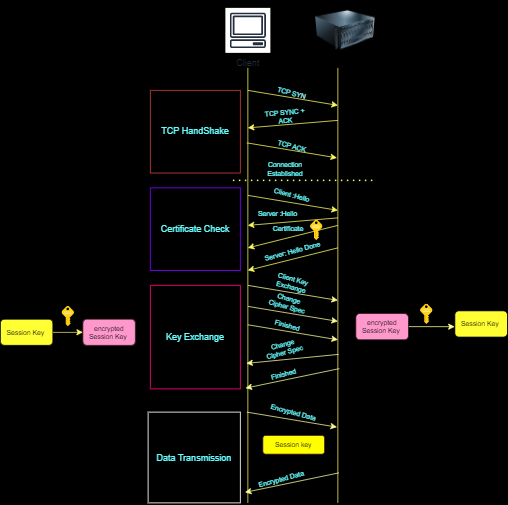

The diagram above was exported from draw.io. Its source (the exported page's mxGraphModel, read from the mxfile embedded in the PNG):
<mxGraphModel dx="1594" dy="945" grid="0" gridSize="10" guides="1" tooltips="1" connect="1" arrows="1" fold="1" page="1" pageScale="1" pageWidth="3300" pageHeight="4681" background="#000000" math="0" shadow="0">
  <root>
    <mxCell id="0" />
    <mxCell id="1" parent="0" />
    <mxCell id="XnNM4RYYtil0idB_s9NJ-1" value="" style="endArrow=none;html=1;rounded=0;strokeColor=#FFFF66;" edge="1" parent="1">
      <mxGeometry width="50" height="50" relative="1" as="geometry">
        <mxPoint x="380" y="800" as="sourcePoint" />
        <mxPoint x="380" y="220" as="targetPoint" />
      </mxGeometry>
    </mxCell>
    <mxCell id="XnNM4RYYtil0idB_s9NJ-2" value="" style="endArrow=none;html=1;rounded=0;strokeColor=#FFFF66;" edge="1" parent="1">
      <mxGeometry width="50" height="50" relative="1" as="geometry">
        <mxPoint x="500" y="800" as="sourcePoint" />
        <mxPoint x="500" y="220" as="targetPoint" />
      </mxGeometry>
    </mxCell>
    <mxCell id="XnNM4RYYtil0idB_s9NJ-4" value="Client" style="sketch=0;outlineConnect=0;fontColor=#232F3E;gradientColor=none;strokeColor=#232F3E;fillColor=#ffffff;dashed=0;verticalLabelPosition=bottom;verticalAlign=top;align=center;html=1;fontSize=12;fontStyle=0;aspect=fixed;shape=mxgraph.aws4.resourceIcon;resIcon=mxgraph.aws4.client;" vertex="1" parent="1">
      <mxGeometry x="350" y="140" width="60" height="60" as="geometry" />
    </mxCell>
    <mxCell id="XnNM4RYYtil0idB_s9NJ-5" value="" style="image;html=1;image=img/lib/clip_art/computers/Server_128x128.png" vertex="1" parent="1">
      <mxGeometry x="470" y="130" width="80" height="80" as="geometry" />
    </mxCell>
    <mxCell id="XnNM4RYYtil0idB_s9NJ-6" value="&lt;font color=&quot;#66ffff&quot;&gt;TCP HandShake&lt;/font&gt;" style="rounded=0;whiteSpace=wrap;html=1;strokeColor=#c23d3d;fillColor=#000000;" vertex="1" parent="1">
      <mxGeometry x="250" y="249.99999999999997" width="120" height="110.17" as="geometry" />
    </mxCell>
    <mxCell id="XnNM4RYYtil0idB_s9NJ-9" value="" style="endArrow=classic;html=1;rounded=0;strokeColor=#FFFF66;" edge="1" parent="1">
      <mxGeometry width="50" height="50" relative="1" as="geometry">
        <mxPoint x="380" y="250" as="sourcePoint" />
        <mxPoint x="500" y="270" as="targetPoint" />
      </mxGeometry>
    </mxCell>
    <mxCell id="XnNM4RYYtil0idB_s9NJ-10" value="&lt;font color=&quot;#66ffff&quot; style=&quot;font-size: 9px;&quot;&gt;TCP S&lt;/font&gt;&lt;font color=&quot;#99ffff&quot; style=&quot;font-size: 9px;&quot;&gt;YN&lt;/font&gt;" style="text;html=1;strokeColor=none;fillColor=none;align=center;verticalAlign=middle;whiteSpace=wrap;rounded=0;rotation=15;" vertex="1" parent="1">
      <mxGeometry x="408.71" y="243" width="60" height="20" as="geometry" />
    </mxCell>
    <mxCell id="XnNM4RYYtil0idB_s9NJ-12" value="" style="endArrow=classic;html=1;rounded=0;fontSize=9;strokeColor=#FFFF66;" edge="1" parent="1">
      <mxGeometry width="50" height="50" relative="1" as="geometry">
        <mxPoint x="500" y="290" as="sourcePoint" />
        <mxPoint x="380" y="300" as="targetPoint" />
      </mxGeometry>
    </mxCell>
    <mxCell id="XnNM4RYYtil0idB_s9NJ-13" value="&lt;font color=&quot;#66ffff&quot;&gt;TCP SYNC + ACK&lt;/font&gt;" style="text;html=1;strokeColor=none;fillColor=none;align=center;verticalAlign=middle;whiteSpace=wrap;rounded=0;fontSize=9;rotation=-5;" vertex="1" parent="1">
      <mxGeometry x="400" y="270" width="60" height="30" as="geometry" />
    </mxCell>
    <mxCell id="XnNM4RYYtil0idB_s9NJ-14" value="" style="endArrow=classic;html=1;rounded=0;fontSize=9;strokeColor=#FFFF66;" edge="1" parent="1">
      <mxGeometry width="50" height="50" relative="1" as="geometry">
        <mxPoint x="378.71" y="320" as="sourcePoint" />
        <mxPoint x="498.71" y="340" as="targetPoint" />
      </mxGeometry>
    </mxCell>
    <mxCell id="XnNM4RYYtil0idB_s9NJ-15" value="&lt;font color=&quot;#66ffff&quot;&gt;TCP ACK&lt;/font&gt;" style="text;html=1;strokeColor=none;fillColor=none;align=center;verticalAlign=middle;whiteSpace=wrap;rounded=0;fontSize=9;rotation=15;" vertex="1" parent="1">
      <mxGeometry x="408.71" y="310" width="60" height="30" as="geometry" />
    </mxCell>
    <mxCell id="XnNM4RYYtil0idB_s9NJ-16" value="" style="endArrow=none;dashed=1;html=1;dashPattern=1 3;strokeWidth=2;rounded=0;fontSize=9;strokeColor=#FFFF66;" edge="1" parent="1">
      <mxGeometry width="50" height="50" relative="1" as="geometry">
        <mxPoint x="360" y="370" as="sourcePoint" />
        <mxPoint x="550" y="370" as="targetPoint" />
      </mxGeometry>
    </mxCell>
    <mxCell id="XnNM4RYYtil0idB_s9NJ-17" value="&lt;font color=&quot;#66ffff&quot;&gt;Connection Established&lt;/font&gt;" style="text;html=1;strokeColor=none;fillColor=none;align=center;verticalAlign=middle;whiteSpace=wrap;rounded=0;fontSize=9;" vertex="1" parent="1">
      <mxGeometry x="400" y="340" width="60" height="30" as="geometry" />
    </mxCell>
    <mxCell id="XnNM4RYYtil0idB_s9NJ-18" value="" style="endArrow=classic;html=1;rounded=0;fontSize=9;strokeColor=#FFFF66;" edge="1" parent="1">
      <mxGeometry width="50" height="50" relative="1" as="geometry">
        <mxPoint x="380" y="390" as="sourcePoint" />
        <mxPoint x="500" y="410" as="targetPoint" />
      </mxGeometry>
    </mxCell>
    <mxCell id="XnNM4RYYtil0idB_s9NJ-19" value="&lt;font color=&quot;#66ffff&quot;&gt;Certificate Check&lt;/font&gt;" style="rounded=0;whiteSpace=wrap;html=1;strokeColor=#7F00FF;fillColor=#000000;" vertex="1" parent="1">
      <mxGeometry x="250" y="380" width="120" height="110.17" as="geometry" />
    </mxCell>
    <mxCell id="XnNM4RYYtil0idB_s9NJ-20" value="&lt;font color=&quot;#66ffff&quot;&gt;Client :Hello&lt;/font&gt;" style="text;html=1;strokeColor=none;fillColor=none;align=center;verticalAlign=middle;whiteSpace=wrap;rounded=0;fontSize=9;rotation=15;" vertex="1" parent="1">
      <mxGeometry x="403.71" y="380" width="70" height="20" as="geometry" />
    </mxCell>
    <mxCell id="XnNM4RYYtil0idB_s9NJ-22" value="" style="endArrow=classic;html=1;rounded=0;fontSize=9;strokeColor=#FFFF66;" edge="1" parent="1">
      <mxGeometry width="50" height="50" relative="1" as="geometry">
        <mxPoint x="500" y="420" as="sourcePoint" />
        <mxPoint x="380" y="430" as="targetPoint" />
      </mxGeometry>
    </mxCell>
    <mxCell id="XnNM4RYYtil0idB_s9NJ-23" value="&lt;font color=&quot;#66ffff&quot;&gt;Server :Hello&lt;/font&gt;" style="text;html=1;strokeColor=none;fillColor=none;align=center;verticalAlign=middle;whiteSpace=wrap;rounded=0;fontSize=9;" vertex="1" parent="1">
      <mxGeometry x="390" y="400" width="60" height="30" as="geometry" />
    </mxCell>
    <mxCell id="XnNM4RYYtil0idB_s9NJ-25" value="" style="endArrow=classic;html=1;rounded=0;fontSize=9;strokeColor=#FFFF66;" edge="1" parent="1">
      <mxGeometry width="50" height="50" relative="1" as="geometry">
        <mxPoint x="500" y="430" as="sourcePoint" />
        <mxPoint x="380" y="460" as="targetPoint" />
      </mxGeometry>
    </mxCell>
    <mxCell id="XnNM4RYYtil0idB_s9NJ-26" value="&lt;font color=&quot;#66ffff&quot;&gt;Certificate&lt;/font&gt;" style="text;html=1;strokeColor=none;fillColor=none;align=center;verticalAlign=middle;whiteSpace=wrap;rounded=0;fontSize=9;rotation=0;" vertex="1" parent="1">
      <mxGeometry x="403.71" y="420.09" width="60" height="30" as="geometry" />
    </mxCell>
    <mxCell id="XnNM4RYYtil0idB_s9NJ-34" value="" style="endArrow=classic;html=1;rounded=0;fontSize=9;strokeColor=#FFFF66;" edge="1" parent="1">
      <mxGeometry width="50" height="50" relative="1" as="geometry">
        <mxPoint x="500" y="460" as="sourcePoint" />
        <mxPoint x="380" y="490" as="targetPoint" />
      </mxGeometry>
    </mxCell>
    <mxCell id="XnNM4RYYtil0idB_s9NJ-35" value="&lt;font color=&quot;#66ffff&quot;&gt;Server: Hello Done&lt;/font&gt;" style="text;html=1;strokeColor=none;fillColor=none;align=center;verticalAlign=middle;whiteSpace=wrap;rounded=0;fontSize=9;rotation=-15;" vertex="1" parent="1">
      <mxGeometry x="400.00000000000006" y="450.09000000000003" width="80" height="30" as="geometry" />
    </mxCell>
    <mxCell id="XnNM4RYYtil0idB_s9NJ-36" value="&lt;font color=&quot;#66ffff&quot;&gt;Key Exchange&lt;/font&gt;" style="rounded=0;whiteSpace=wrap;html=1;strokeColor=#FF0080;fillColor=#000000;" vertex="1" parent="1">
      <mxGeometry x="250" y="510" width="120" height="138" as="geometry" />
    </mxCell>
    <mxCell id="XnNM4RYYtil0idB_s9NJ-37" value="" style="endArrow=classic;html=1;rounded=0;fontSize=9;strokeColor=#FFFF99;" edge="1" parent="1">
      <mxGeometry width="50" height="50" relative="1" as="geometry">
        <mxPoint x="380" y="510" as="sourcePoint" />
        <mxPoint x="500" y="530" as="targetPoint" />
      </mxGeometry>
    </mxCell>
    <mxCell id="XnNM4RYYtil0idB_s9NJ-38" value="&lt;font color=&quot;#66ffff&quot;&gt;Client Key Exchange&lt;/font&gt;" style="text;html=1;strokeColor=none;fillColor=none;align=center;verticalAlign=middle;whiteSpace=wrap;rounded=0;fontSize=9;rotation=15;" vertex="1" parent="1">
      <mxGeometry x="403.71000000000004" y="491.46" width="71.29" height="30.17" as="geometry" />
    </mxCell>
    <mxCell id="XnNM4RYYtil0idB_s9NJ-42" style="edgeStyle=orthogonalEdgeStyle;rounded=0;orthogonalLoop=1;jettySize=auto;html=1;entryX=0;entryY=0.5;entryDx=0;entryDy=0;fontSize=9;" edge="1" parent="1" source="XnNM4RYYtil0idB_s9NJ-40" target="XnNM4RYYtil0idB_s9NJ-41">
      <mxGeometry relative="1" as="geometry" />
    </mxCell>
    <mxCell id="XnNM4RYYtil0idB_s9NJ-40" value="Session Key&amp;nbsp;" style="rounded=1;whiteSpace=wrap;html=1;fontSize=9;fillColor=#FFFF33;" vertex="1" parent="1">
      <mxGeometry x="50" y="555.09" width="70" height="34.91" as="geometry" />
    </mxCell>
    <mxCell id="XnNM4RYYtil0idB_s9NJ-41" value="encrypted Session Key&amp;nbsp;" style="rounded=1;whiteSpace=wrap;html=1;fontSize=9;strokeColor=#3a1824;fillColor=#FF99CC;" vertex="1" parent="1">
      <mxGeometry x="160" y="555.08" width="70" height="34.92" as="geometry" />
    </mxCell>
    <mxCell id="XnNM4RYYtil0idB_s9NJ-51" value="" style="sketch=0;aspect=fixed;html=1;points=[];align=center;image;fontSize=12;image=img/lib/mscae/Key.svg;strokeColor=#3a1824;fontColor=#66FFFF;fillColor=#000000;" vertex="1" parent="1">
      <mxGeometry x="463.26" y="423.09000000000003" width="16.74" height="27" as="geometry" />
    </mxCell>
    <mxCell id="XnNM4RYYtil0idB_s9NJ-52" value="" style="sketch=0;aspect=fixed;html=1;points=[];align=center;image;fontSize=12;image=img/lib/mscae/Key.svg;strokeColor=#3a1824;fontColor=#66FFFF;fillColor=#000000;" vertex="1" parent="1">
      <mxGeometry x="132" y="538" width="16.74" height="27" as="geometry" />
    </mxCell>
    <mxCell id="XnNM4RYYtil0idB_s9NJ-53" value="" style="endArrow=classic;html=1;rounded=0;strokeColor=#FFFF66;fontSize=9;fontColor=#66FFFF;exitX=1;exitY=0.5;exitDx=0;exitDy=0;" edge="1" parent="1" source="XnNM4RYYtil0idB_s9NJ-40" target="XnNM4RYYtil0idB_s9NJ-41">
      <mxGeometry width="50" height="50" relative="1" as="geometry">
        <mxPoint x="235" y="494" as="sourcePoint" />
        <mxPoint x="285" y="444" as="targetPoint" />
      </mxGeometry>
    </mxCell>
    <mxCell id="XnNM4RYYtil0idB_s9NJ-59" style="edgeStyle=orthogonalEdgeStyle;rounded=0;orthogonalLoop=1;jettySize=auto;html=1;entryX=0;entryY=0.5;entryDx=0;entryDy=0;fontSize=9;" edge="1" parent="1" source="XnNM4RYYtil0idB_s9NJ-60" target="XnNM4RYYtil0idB_s9NJ-61">
      <mxGeometry relative="1" as="geometry" />
    </mxCell>
    <mxCell id="XnNM4RYYtil0idB_s9NJ-60" value="Session Key&amp;nbsp;" style="rounded=1;whiteSpace=wrap;html=1;fontSize=9;fillColor=#FFFF33;" vertex="1" parent="1">
      <mxGeometry x="656" y="544.0000000000001" width="70" height="34.91" as="geometry" />
    </mxCell>
    <mxCell id="XnNM4RYYtil0idB_s9NJ-66" style="edgeStyle=orthogonalEdgeStyle;rounded=0;orthogonalLoop=1;jettySize=auto;html=1;strokeColor=#FFFF99;fontSize=9;fontColor=#66FFFF;" edge="1" parent="1" source="XnNM4RYYtil0idB_s9NJ-61">
      <mxGeometry relative="1" as="geometry">
        <mxPoint x="655.6666550409225" y="565.0800000000002" as="targetPoint" />
      </mxGeometry>
    </mxCell>
    <mxCell id="XnNM4RYYtil0idB_s9NJ-61" value="encrypted Session Key&amp;nbsp;" style="rounded=1;whiteSpace=wrap;html=1;fontSize=9;strokeColor=#3a1824;fillColor=#FF99CC;" vertex="1" parent="1">
      <mxGeometry x="524" y="547.6200000000001" width="70" height="34.92" as="geometry" />
    </mxCell>
    <mxCell id="XnNM4RYYtil0idB_s9NJ-62" value="" style="sketch=0;aspect=fixed;html=1;points=[];align=center;image;fontSize=12;image=img/lib/mscae/Key.svg;strokeColor=#3a1824;fontColor=#66FFFF;fillColor=#000000;" vertex="1" parent="1">
      <mxGeometry x="610" y="535" width="16.74" height="27" as="geometry" />
    </mxCell>
    <mxCell id="XnNM4RYYtil0idB_s9NJ-67" value="&lt;font color=&quot;#000000&quot;&gt;Session key&lt;/font&gt;" style="rounded=1;whiteSpace=wrap;html=1;strokeColor=#3a1824;fontSize=9;fontColor=#66FFFF;fillColor=#FFFF00;" vertex="1" parent="1">
      <mxGeometry x="400" y="710" width="82.29" height="25" as="geometry" />
    </mxCell>
    <mxCell id="XnNM4RYYtil0idB_s9NJ-69" value="" style="endArrow=classic;html=1;rounded=0;fontSize=9;strokeColor=#FFFF99;" edge="1" parent="1">
      <mxGeometry width="50" height="50" relative="1" as="geometry">
        <mxPoint x="380" y="538" as="sourcePoint" />
        <mxPoint x="500" y="558" as="targetPoint" />
      </mxGeometry>
    </mxCell>
    <mxCell id="XnNM4RYYtil0idB_s9NJ-70" value="" style="endArrow=classic;html=1;rounded=0;fontSize=9;strokeColor=#FFFF99;" edge="1" parent="1">
      <mxGeometry width="50" height="50" relative="1" as="geometry">
        <mxPoint x="380" y="562.54" as="sourcePoint" />
        <mxPoint x="500" y="582.54" as="targetPoint" />
      </mxGeometry>
    </mxCell>
    <mxCell id="XnNM4RYYtil0idB_s9NJ-72" value="" style="endArrow=classic;html=1;rounded=0;fontSize=9;strokeColor=#FFFF99;" edge="1" parent="1">
      <mxGeometry width="50" height="50" relative="1" as="geometry">
        <mxPoint x="502" y="621" as="sourcePoint" />
        <mxPoint x="377" y="647" as="targetPoint" />
      </mxGeometry>
    </mxCell>
    <mxCell id="XnNM4RYYtil0idB_s9NJ-73" value="" style="endArrow=classic;html=1;rounded=0;fontSize=9;strokeColor=#FFFF99;" edge="1" parent="1">
      <mxGeometry width="50" height="50" relative="1" as="geometry">
        <mxPoint x="501" y="602" as="sourcePoint" />
        <mxPoint x="378" y="614" as="targetPoint" />
      </mxGeometry>
    </mxCell>
    <mxCell id="XnNM4RYYtil0idB_s9NJ-74" value="&lt;font color=&quot;#66ffff&quot;&gt;Change Cipher Spec&lt;/font&gt;" style="text;html=1;strokeColor=none;fillColor=none;align=center;verticalAlign=middle;whiteSpace=wrap;rounded=0;fontSize=9;fontColor=#000000;rotation=15;" vertex="1" parent="1">
      <mxGeometry x="403.71" y="517.62" width="60" height="30" as="geometry" />
    </mxCell>
    <mxCell id="XnNM4RYYtil0idB_s9NJ-75" value="Finished" style="text;html=1;strokeColor=none;fillColor=none;align=center;verticalAlign=middle;whiteSpace=wrap;rounded=0;fontSize=9;fontColor=#66FFFF;rotation=15;" vertex="1" parent="1">
      <mxGeometry x="403.26" y="548.91" width="60" height="30" as="geometry" />
    </mxCell>
    <mxCell id="XnNM4RYYtil0idB_s9NJ-76" value="&lt;font color=&quot;#66ffff&quot;&gt;Change Cipher Spec&lt;/font&gt;" style="text;html=1;strokeColor=none;fillColor=none;align=center;verticalAlign=middle;whiteSpace=wrap;rounded=0;fontSize=9;fontColor=#000000;rotation=-15;" vertex="1" parent="1">
      <mxGeometry x="398" y="578.91" width="60.29" height="30" as="geometry" />
    </mxCell>
    <mxCell id="XnNM4RYYtil0idB_s9NJ-77" value="Finished" style="text;html=1;strokeColor=none;fillColor=none;align=center;verticalAlign=middle;whiteSpace=wrap;rounded=0;fontSize=9;fontColor=#66FFFF;rotation=-15;" vertex="1" parent="1">
      <mxGeometry x="398.28999999999996" y="614" width="60" height="30" as="geometry" />
    </mxCell>
    <mxCell id="XnNM4RYYtil0idB_s9NJ-78" value="&lt;font color=&quot;#66ffff&quot;&gt;Data Transmission&lt;/font&gt;" style="rounded=0;whiteSpace=wrap;html=1;strokeColor=#FFFFFF;fillColor=#000000;" vertex="1" parent="1">
      <mxGeometry x="247" y="679" width="123" height="121" as="geometry" />
    </mxCell>
    <mxCell id="XnNM4RYYtil0idB_s9NJ-79" value="" style="endArrow=classic;html=1;rounded=0;fontSize=9;strokeColor=#FFFF99;" edge="1" parent="1">
      <mxGeometry width="50" height="50" relative="1" as="geometry">
        <mxPoint x="378.71" y="679" as="sourcePoint" />
        <mxPoint x="498.71" y="699" as="targetPoint" />
      </mxGeometry>
    </mxCell>
    <mxCell id="XnNM4RYYtil0idB_s9NJ-80" value="" style="endArrow=classic;html=1;rounded=0;fontSize=9;strokeColor=#FFFF99;" edge="1" parent="1">
      <mxGeometry width="50" height="50" relative="1" as="geometry">
        <mxPoint x="501.21" y="760" as="sourcePoint" />
        <mxPoint x="376.21" y="786" as="targetPoint" />
      </mxGeometry>
    </mxCell>
    <mxCell id="XnNM4RYYtil0idB_s9NJ-81" value="Encrypted Data" style="text;html=1;strokeColor=none;fillColor=none;align=center;verticalAlign=middle;whiteSpace=wrap;rounded=0;fontSize=9;fontColor=#66FFFF;rotation=15;" vertex="1" parent="1">
      <mxGeometry x="407.32000000000005" y="665" width="67.65" height="30" as="geometry" />
    </mxCell>
    <mxCell id="XnNM4RYYtil0idB_s9NJ-82" value="Encrypted Data" style="text;html=1;strokeColor=none;fillColor=none;align=center;verticalAlign=middle;whiteSpace=wrap;rounded=0;fontSize=9;fontColor=#66FFFF;rotation=-15;" vertex="1" parent="1">
      <mxGeometry x="390.64000000000004" y="754" width="67.65" height="30" as="geometry" />
    </mxCell>
  </root>
</mxGraphModel>